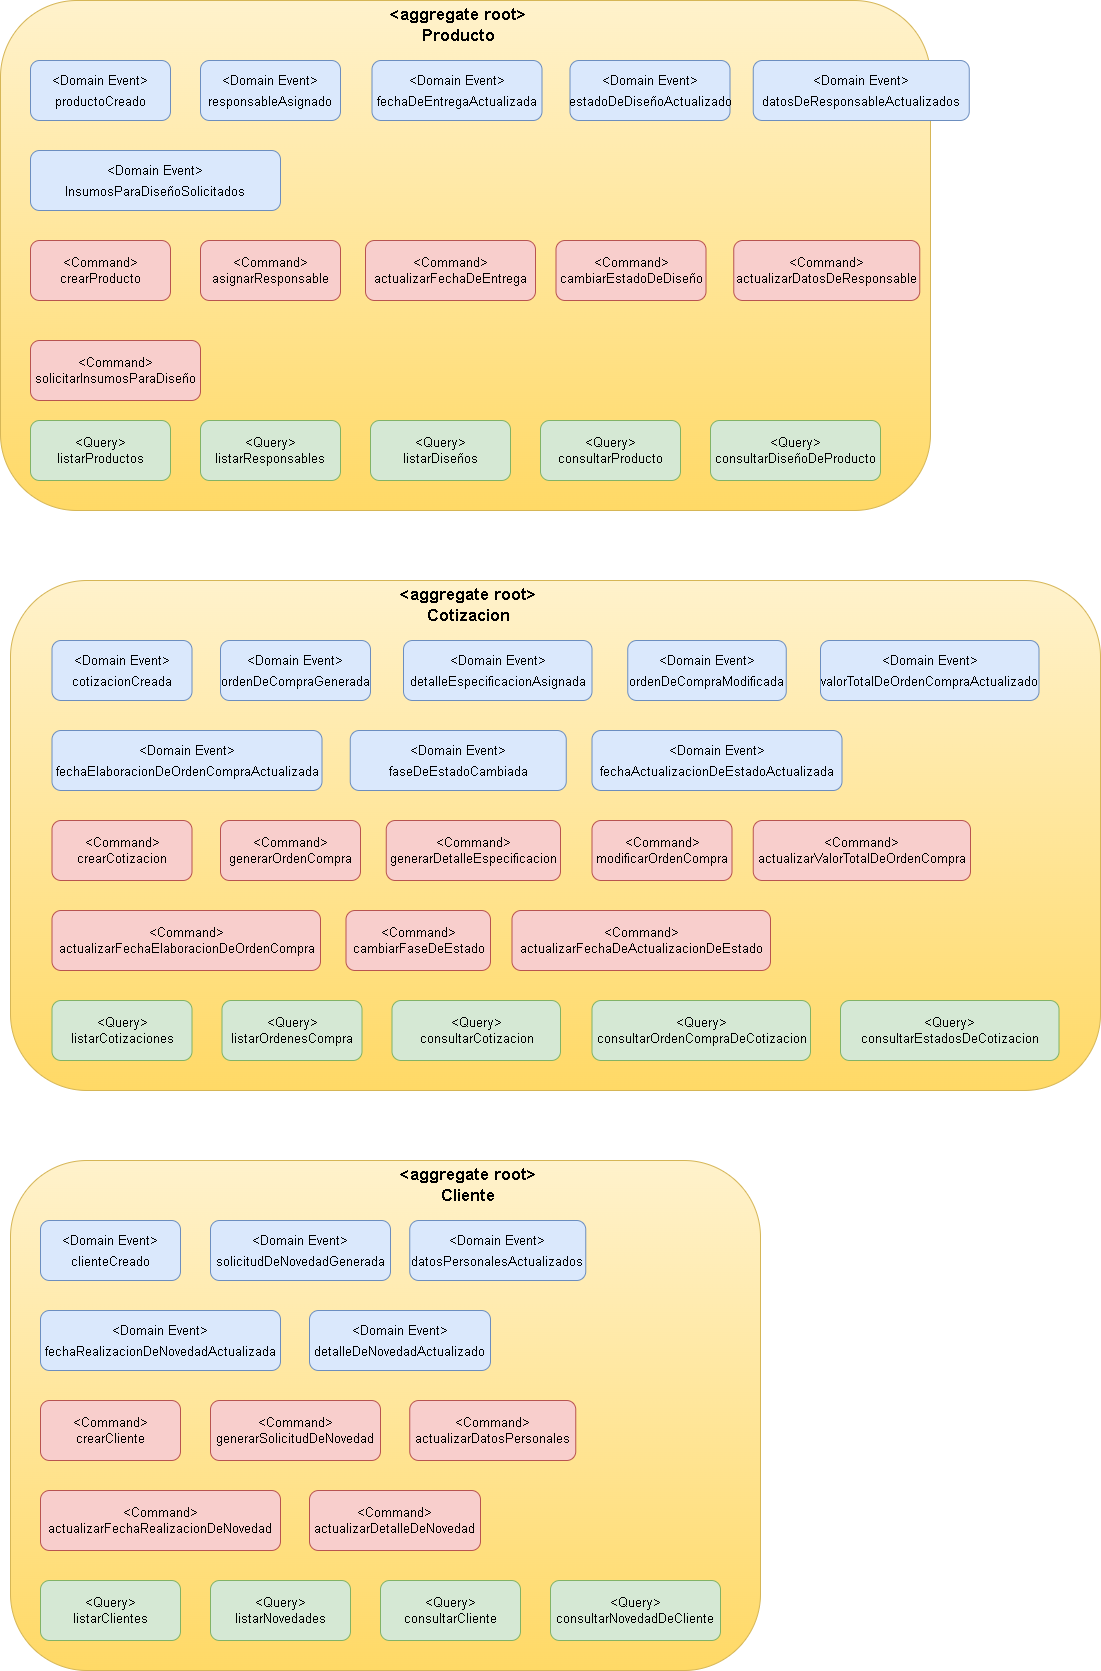

The diagram above was exported from draw.io. Its source (the exported page's mxGraphModel, read from the mxfile embedded in the PNG):
<mxGraphModel dx="868" dy="426" grid="1" gridSize="10" guides="1" tooltips="1" connect="1" arrows="1" fold="1" page="1" pageScale="1" pageWidth="827" pageHeight="1169" math="0" shadow="0">
  <root>
    <mxCell id="BwjVg5T6xs16A0tvEUA9-0" />
    <mxCell id="BwjVg5T6xs16A0tvEUA9-1" parent="BwjVg5T6xs16A0tvEUA9-0" />
    <mxCell id="BwjVg5T6xs16A0tvEUA9-2" value="" style="rounded=1;whiteSpace=wrap;html=1;fillColor=#fff2cc;strokeColor=#d6b656;gradientColor=#ffd966;" parent="BwjVg5T6xs16A0tvEUA9-1" vertex="1">
      <mxGeometry x="20" y="30" width="930" height="510" as="geometry" />
    </mxCell>
    <mxCell id="BwjVg5T6xs16A0tvEUA9-3" value="&amp;lt;aggregate root&amp;gt;&lt;br style=&quot;font-size: 17px;&quot;&gt;Producto" style="text;html=1;strokeColor=none;fillColor=none;align=center;verticalAlign=middle;whiteSpace=wrap;rounded=0;fontSize=17;fontStyle=1" parent="BwjVg5T6xs16A0tvEUA9-1" vertex="1">
      <mxGeometry x="404" y="40" width="147.5" height="30" as="geometry" />
    </mxCell>
    <mxCell id="BwjVg5T6xs16A0tvEUA9-4" value="&lt;font style=&quot;font-size: 13px&quot;&gt;&amp;lt;Domain Event&amp;gt;&lt;br&gt;productoCreado&lt;br&gt;&lt;/font&gt;" style="rounded=1;whiteSpace=wrap;html=1;fontSize=17;fillColor=#dae8fc;strokeColor=#6c8ebf;" parent="BwjVg5T6xs16A0tvEUA9-1" vertex="1">
      <mxGeometry x="50" y="90" width="140" height="60" as="geometry" />
    </mxCell>
    <mxCell id="BwjVg5T6xs16A0tvEUA9-5" value="&lt;font style=&quot;font-size: 13px&quot;&gt;&amp;lt;Domain Event&amp;gt;&lt;br&gt;fechaDeEntregaActualizada&lt;br&gt;&lt;/font&gt;" style="rounded=1;whiteSpace=wrap;html=1;fontSize=17;fillColor=#dae8fc;strokeColor=#6c8ebf;" parent="BwjVg5T6xs16A0tvEUA9-1" vertex="1">
      <mxGeometry x="391.5" y="90" width="170" height="60" as="geometry" />
    </mxCell>
    <mxCell id="BwjVg5T6xs16A0tvEUA9-7" value="&lt;font style=&quot;font-size: 13px&quot;&gt;&amp;lt;Domain Event&amp;gt;&lt;br&gt;estadoDeDiseñoActualizado&lt;br&gt;&lt;/font&gt;" style="rounded=1;whiteSpace=wrap;html=1;fontSize=17;fillColor=#dae8fc;strokeColor=#6c8ebf;" parent="BwjVg5T6xs16A0tvEUA9-1" vertex="1">
      <mxGeometry x="589.5" y="90" width="160" height="60" as="geometry" />
    </mxCell>
    <mxCell id="BwjVg5T6xs16A0tvEUA9-8" value="&lt;font style=&quot;font-size: 13px&quot;&gt;&amp;lt;Domain Event&amp;gt;&lt;br&gt;responsableAsignado&lt;br&gt;&lt;/font&gt;" style="rounded=1;whiteSpace=wrap;html=1;fontSize=17;fillColor=#dae8fc;strokeColor=#6c8ebf;" parent="BwjVg5T6xs16A0tvEUA9-1" vertex="1">
      <mxGeometry x="220" y="90" width="140" height="60" as="geometry" />
    </mxCell>
    <mxCell id="BwjVg5T6xs16A0tvEUA9-11" value="&amp;lt;Command&amp;gt;&lt;br&gt;crearProducto" style="rounded=1;whiteSpace=wrap;html=1;fontSize=13;fillColor=#f8cecc;strokeColor=#b85450;" parent="BwjVg5T6xs16A0tvEUA9-1" vertex="1">
      <mxGeometry x="50" y="270" width="140" height="60" as="geometry" />
    </mxCell>
    <mxCell id="BwjVg5T6xs16A0tvEUA9-12" value="&amp;lt;Command&amp;gt;&lt;br&gt;actualizarFechaDeEntrega" style="rounded=1;whiteSpace=wrap;html=1;fontSize=13;fillColor=#f8cecc;strokeColor=#b85450;" parent="BwjVg5T6xs16A0tvEUA9-1" vertex="1">
      <mxGeometry x="385" y="270" width="170" height="60" as="geometry" />
    </mxCell>
    <mxCell id="BwjVg5T6xs16A0tvEUA9-14" value="&amp;lt;Command&amp;gt;&lt;br&gt;asignarResponsable" style="rounded=1;whiteSpace=wrap;html=1;fontSize=13;fillColor=#f8cecc;strokeColor=#b85450;" parent="BwjVg5T6xs16A0tvEUA9-1" vertex="1">
      <mxGeometry x="220" y="270" width="140" height="60" as="geometry" />
    </mxCell>
    <mxCell id="BwjVg5T6xs16A0tvEUA9-18" value="&amp;lt;Query&amp;gt;&lt;br&gt;listarProductos" style="rounded=1;whiteSpace=wrap;html=1;fontSize=13;fillColor=#d5e8d4;strokeColor=#82b366;" parent="BwjVg5T6xs16A0tvEUA9-1" vertex="1">
      <mxGeometry x="50" y="450" width="140" height="60" as="geometry" />
    </mxCell>
    <mxCell id="BwjVg5T6xs16A0tvEUA9-20" value="&amp;lt;Query&amp;gt;&lt;br&gt;consultarDiseñoDeProducto" style="rounded=1;whiteSpace=wrap;html=1;fontSize=13;fillColor=#d5e8d4;strokeColor=#82b366;" parent="BwjVg5T6xs16A0tvEUA9-1" vertex="1">
      <mxGeometry x="730" y="450" width="170" height="60" as="geometry" />
    </mxCell>
    <mxCell id="BwjVg5T6xs16A0tvEUA9-21" value="&amp;lt;Query&amp;gt;&lt;br&gt;consultarProducto" style="rounded=1;whiteSpace=wrap;html=1;fontSize=13;fillColor=#d5e8d4;strokeColor=#82b366;" parent="BwjVg5T6xs16A0tvEUA9-1" vertex="1">
      <mxGeometry x="560" y="450" width="140" height="60" as="geometry" />
    </mxCell>
    <mxCell id="BwjVg5T6xs16A0tvEUA9-22" value="&amp;lt;Query&amp;gt;&lt;br&gt;listarDiseños" style="rounded=1;whiteSpace=wrap;html=1;fontSize=13;fillColor=#d5e8d4;strokeColor=#82b366;" parent="BwjVg5T6xs16A0tvEUA9-1" vertex="1">
      <mxGeometry x="390" y="450" width="140" height="60" as="geometry" />
    </mxCell>
    <mxCell id="BwjVg5T6xs16A0tvEUA9-23" value="&amp;lt;Query&amp;gt;&lt;br&gt;listarResponsables" style="rounded=1;whiteSpace=wrap;html=1;fontSize=13;fillColor=#d5e8d4;strokeColor=#82b366;" parent="BwjVg5T6xs16A0tvEUA9-1" vertex="1">
      <mxGeometry x="220" y="450" width="140" height="60" as="geometry" />
    </mxCell>
    <mxCell id="XRR60KTWZO_MF9JL7zuG-0" value="&lt;font style=&quot;font-size: 13px&quot;&gt;&amp;lt;Domain Event&amp;gt;&lt;br&gt;InsumosParaDiseñoSolicitados&lt;br&gt;&lt;/font&gt;" style="rounded=1;whiteSpace=wrap;html=1;fontSize=17;fillColor=#dae8fc;strokeColor=#6c8ebf;" parent="BwjVg5T6xs16A0tvEUA9-1" vertex="1">
      <mxGeometry x="50" y="180" width="250" height="60" as="geometry" />
    </mxCell>
    <mxCell id="XRR60KTWZO_MF9JL7zuG-1" value="&lt;font style=&quot;font-size: 13px&quot;&gt;&amp;lt;Domain Event&amp;gt;&lt;br&gt;datosDeResponsableActualizados&lt;br&gt;&lt;/font&gt;" style="rounded=1;whiteSpace=wrap;html=1;fontSize=17;fillColor=#dae8fc;strokeColor=#6c8ebf;" parent="BwjVg5T6xs16A0tvEUA9-1" vertex="1">
      <mxGeometry x="772.75" y="90" width="216" height="60" as="geometry" />
    </mxCell>
    <mxCell id="XRR60KTWZO_MF9JL7zuG-3" value="&amp;lt;Command&amp;gt;&lt;br&gt;solicitarInsumosParaDiseño" style="rounded=1;whiteSpace=wrap;html=1;fontSize=13;fillColor=#f8cecc;strokeColor=#b85450;" parent="BwjVg5T6xs16A0tvEUA9-1" vertex="1">
      <mxGeometry x="50" y="370" width="170" height="60" as="geometry" />
    </mxCell>
    <mxCell id="XRR60KTWZO_MF9JL7zuG-4" value="&amp;lt;Command&amp;gt;&lt;br&gt;actualizarDatosDeResponsable" style="rounded=1;whiteSpace=wrap;html=1;fontSize=13;fillColor=#f8cecc;strokeColor=#b85450;" parent="BwjVg5T6xs16A0tvEUA9-1" vertex="1">
      <mxGeometry x="753.25" y="270" width="186" height="60" as="geometry" />
    </mxCell>
    <mxCell id="XRR60KTWZO_MF9JL7zuG-5" value="&amp;lt;Command&amp;gt;&lt;br&gt;cambiarEstadoDeDiseño" style="rounded=1;whiteSpace=wrap;html=1;fontSize=13;fillColor=#f8cecc;strokeColor=#b85450;" parent="BwjVg5T6xs16A0tvEUA9-1" vertex="1">
      <mxGeometry x="575.5" y="270" width="150" height="60" as="geometry" />
    </mxCell>
    <mxCell id="XRR60KTWZO_MF9JL7zuG-6" value="" style="rounded=1;whiteSpace=wrap;html=1;fillColor=#fff2cc;strokeColor=#d6b656;gradientColor=#ffd966;" parent="BwjVg5T6xs16A0tvEUA9-1" vertex="1">
      <mxGeometry x="30" y="610" width="1090" height="510" as="geometry" />
    </mxCell>
    <mxCell id="XRR60KTWZO_MF9JL7zuG-7" value="&amp;lt;aggregate root&amp;gt;&lt;br style=&quot;font-size: 17px&quot;&gt;Cotizacion" style="text;html=1;strokeColor=none;fillColor=none;align=center;verticalAlign=middle;whiteSpace=wrap;rounded=0;fontSize=17;fontStyle=1" parent="BwjVg5T6xs16A0tvEUA9-1" vertex="1">
      <mxGeometry x="414" y="620" width="147.5" height="30" as="geometry" />
    </mxCell>
    <mxCell id="XRR60KTWZO_MF9JL7zuG-8" value="&lt;font style=&quot;font-size: 13px&quot;&gt;&amp;lt;Domain Event&amp;gt;&lt;br&gt;cotizacionCreada&lt;br&gt;&lt;/font&gt;" style="rounded=1;whiteSpace=wrap;html=1;fontSize=17;fillColor=#dae8fc;strokeColor=#6c8ebf;" parent="BwjVg5T6xs16A0tvEUA9-1" vertex="1">
      <mxGeometry x="71.5" y="670" width="140" height="60" as="geometry" />
    </mxCell>
    <mxCell id="XRR60KTWZO_MF9JL7zuG-9" value="&lt;font style=&quot;font-size: 13px&quot;&gt;&amp;lt;Domain Event&amp;gt;&lt;br&gt;valorTotalDeOrdenCompraActualizado&lt;br&gt;&lt;/font&gt;" style="rounded=1;whiteSpace=wrap;html=1;fontSize=17;fillColor=#dae8fc;strokeColor=#6c8ebf;" parent="BwjVg5T6xs16A0tvEUA9-1" vertex="1">
      <mxGeometry x="840" y="670" width="218.5" height="60" as="geometry" />
    </mxCell>
    <mxCell id="XRR60KTWZO_MF9JL7zuG-10" value="&lt;font style=&quot;font-size: 13px&quot;&gt;&amp;lt;Domain Event&amp;gt;&lt;br&gt;ordenDeCompraModificada&lt;br&gt;&lt;/font&gt;" style="rounded=1;whiteSpace=wrap;html=1;fontSize=17;fillColor=#dae8fc;strokeColor=#6c8ebf;" parent="BwjVg5T6xs16A0tvEUA9-1" vertex="1">
      <mxGeometry x="647.25" y="670" width="158.5" height="60" as="geometry" />
    </mxCell>
    <mxCell id="XRR60KTWZO_MF9JL7zuG-11" value="&lt;font style=&quot;font-size: 13px&quot;&gt;&amp;lt;Domain Event&amp;gt;&lt;br&gt;fechaElaboracionDeOrdenCompraActualizada&lt;br&gt;&lt;/font&gt;" style="rounded=1;whiteSpace=wrap;html=1;fontSize=17;fillColor=#dae8fc;strokeColor=#6c8ebf;" parent="BwjVg5T6xs16A0tvEUA9-1" vertex="1">
      <mxGeometry x="71.5" y="760" width="270" height="60" as="geometry" />
    </mxCell>
    <mxCell id="XRR60KTWZO_MF9JL7zuG-12" value="&lt;font style=&quot;font-size: 13px&quot;&gt;&amp;lt;Domain Event&amp;gt;&lt;br&gt;detalleEspecificacionAsignada&lt;br&gt;&lt;/font&gt;" style="rounded=1;whiteSpace=wrap;html=1;fontSize=17;fillColor=#dae8fc;strokeColor=#6c8ebf;" parent="BwjVg5T6xs16A0tvEUA9-1" vertex="1">
      <mxGeometry x="423" y="670" width="188.5" height="60" as="geometry" />
    </mxCell>
    <mxCell id="XRR60KTWZO_MF9JL7zuG-14" value="&lt;font style=&quot;font-size: 13px&quot;&gt;&amp;lt;Domain Event&amp;gt;&lt;br&gt;ordenDeCompraGenerada&lt;br&gt;&lt;/font&gt;" style="rounded=1;whiteSpace=wrap;html=1;fontSize=17;fillColor=#dae8fc;strokeColor=#6c8ebf;" parent="BwjVg5T6xs16A0tvEUA9-1" vertex="1">
      <mxGeometry x="240" y="670" width="150" height="60" as="geometry" />
    </mxCell>
    <mxCell id="XRR60KTWZO_MF9JL7zuG-15" value="&amp;lt;Command&amp;gt;&lt;br&gt;crearCotizacion" style="rounded=1;whiteSpace=wrap;html=1;fontSize=13;fillColor=#f8cecc;strokeColor=#b85450;" parent="BwjVg5T6xs16A0tvEUA9-1" vertex="1">
      <mxGeometry x="71.5" y="850" width="140" height="60" as="geometry" />
    </mxCell>
    <mxCell id="XRR60KTWZO_MF9JL7zuG-16" value="&amp;lt;Command&amp;gt;&lt;br&gt;actualizarValorTotalDeOrdenCompra" style="rounded=1;whiteSpace=wrap;html=1;fontSize=13;fillColor=#f8cecc;strokeColor=#b85450;" parent="BwjVg5T6xs16A0tvEUA9-1" vertex="1">
      <mxGeometry x="772.75" y="850" width="217.25" height="60" as="geometry" />
    </mxCell>
    <mxCell id="XRR60KTWZO_MF9JL7zuG-17" value="&amp;lt;Command&amp;gt;&lt;br&gt;modificarOrdenCompra" style="rounded=1;whiteSpace=wrap;html=1;fontSize=13;fillColor=#f8cecc;strokeColor=#b85450;" parent="BwjVg5T6xs16A0tvEUA9-1" vertex="1">
      <mxGeometry x="611.5" y="850" width="140" height="60" as="geometry" />
    </mxCell>
    <mxCell id="XRR60KTWZO_MF9JL7zuG-18" value="&amp;lt;Command&amp;gt;&lt;br&gt;generarDetalleEspecificacion" style="rounded=1;whiteSpace=wrap;html=1;fontSize=13;fillColor=#f8cecc;strokeColor=#b85450;" parent="BwjVg5T6xs16A0tvEUA9-1" vertex="1">
      <mxGeometry x="405.75" y="850" width="174.25" height="60" as="geometry" />
    </mxCell>
    <mxCell id="XRR60KTWZO_MF9JL7zuG-20" value="&amp;lt;Command&amp;gt;&lt;br&gt;generarOrdenCompra" style="rounded=1;whiteSpace=wrap;html=1;fontSize=13;fillColor=#f8cecc;strokeColor=#b85450;" parent="BwjVg5T6xs16A0tvEUA9-1" vertex="1">
      <mxGeometry x="240" y="850" width="140" height="60" as="geometry" />
    </mxCell>
    <mxCell id="XRR60KTWZO_MF9JL7zuG-21" value="&amp;lt;Query&amp;gt;&lt;br&gt;listarCotizaciones" style="rounded=1;whiteSpace=wrap;html=1;fontSize=13;fillColor=#d5e8d4;strokeColor=#82b366;" parent="BwjVg5T6xs16A0tvEUA9-1" vertex="1">
      <mxGeometry x="71.5" y="1030" width="140" height="60" as="geometry" />
    </mxCell>
    <mxCell id="XRR60KTWZO_MF9JL7zuG-23" value="&amp;lt;Query&amp;gt;&lt;br&gt;consultarOrdenCompraDeCotizacion" style="rounded=1;whiteSpace=wrap;html=1;fontSize=13;fillColor=#d5e8d4;strokeColor=#82b366;" parent="BwjVg5T6xs16A0tvEUA9-1" vertex="1">
      <mxGeometry x="611.5" y="1030" width="218.5" height="60" as="geometry" />
    </mxCell>
    <mxCell id="XRR60KTWZO_MF9JL7zuG-24" value="&amp;lt;Query&amp;gt;&lt;br&gt;consultarCotizacion" style="rounded=1;whiteSpace=wrap;html=1;fontSize=13;fillColor=#d5e8d4;strokeColor=#82b366;" parent="BwjVg5T6xs16A0tvEUA9-1" vertex="1">
      <mxGeometry x="411.5" y="1030" width="168.5" height="60" as="geometry" />
    </mxCell>
    <mxCell id="XRR60KTWZO_MF9JL7zuG-25" value="&amp;lt;Query&amp;gt;&lt;br&gt;listarOrdenesCompra" style="rounded=1;whiteSpace=wrap;html=1;fontSize=13;fillColor=#d5e8d4;strokeColor=#82b366;" parent="BwjVg5T6xs16A0tvEUA9-1" vertex="1">
      <mxGeometry x="241.5" y="1030" width="140" height="60" as="geometry" />
    </mxCell>
    <mxCell id="XRR60KTWZO_MF9JL7zuG-26" value="&lt;font style=&quot;font-size: 13px&quot;&gt;&amp;lt;Domain Event&amp;gt;&lt;br&gt;fechaActualizacionDeEstadoActualizada&lt;br&gt;&lt;/font&gt;" style="rounded=1;whiteSpace=wrap;html=1;fontSize=17;fillColor=#dae8fc;strokeColor=#6c8ebf;" parent="BwjVg5T6xs16A0tvEUA9-1" vertex="1">
      <mxGeometry x="611.5" y="760" width="250" height="60" as="geometry" />
    </mxCell>
    <mxCell id="XRR60KTWZO_MF9JL7zuG-27" value="&lt;font style=&quot;font-size: 13px&quot;&gt;&amp;lt;Domain Event&amp;gt;&lt;br&gt;faseDeEstadoCambiada&lt;br&gt;&lt;/font&gt;" style="rounded=1;whiteSpace=wrap;html=1;fontSize=17;fillColor=#dae8fc;strokeColor=#6c8ebf;" parent="BwjVg5T6xs16A0tvEUA9-1" vertex="1">
      <mxGeometry x="369.75" y="760" width="216" height="60" as="geometry" />
    </mxCell>
    <mxCell id="XRR60KTWZO_MF9JL7zuG-28" value="&amp;lt;Command&amp;gt;&lt;br&gt;actualizarFechaDeActualizacionDeEstado" style="rounded=1;whiteSpace=wrap;html=1;fontSize=13;fillColor=#f8cecc;strokeColor=#b85450;" parent="BwjVg5T6xs16A0tvEUA9-1" vertex="1">
      <mxGeometry x="531.5" y="940" width="258.5" height="60" as="geometry" />
    </mxCell>
    <mxCell id="XRR60KTWZO_MF9JL7zuG-29" value="&amp;lt;Command&amp;gt;&lt;br&gt;cambiarFaseDeEstado" style="rounded=1;whiteSpace=wrap;html=1;fontSize=13;fillColor=#f8cecc;strokeColor=#b85450;" parent="BwjVg5T6xs16A0tvEUA9-1" vertex="1">
      <mxGeometry x="365.5" y="940" width="144.5" height="60" as="geometry" />
    </mxCell>
    <mxCell id="XRR60KTWZO_MF9JL7zuG-30" value="&amp;lt;Command&amp;gt;&lt;br&gt;actualizarFechaElaboracionDeOrdenCompra" style="rounded=1;whiteSpace=wrap;html=1;fontSize=13;fillColor=#f8cecc;strokeColor=#b85450;" parent="BwjVg5T6xs16A0tvEUA9-1" vertex="1">
      <mxGeometry x="71.5" y="940" width="268.5" height="60" as="geometry" />
    </mxCell>
    <mxCell id="MzQuedN2bCg0cpgV4AEg-0" value="" style="rounded=1;whiteSpace=wrap;html=1;fillColor=#fff2cc;strokeColor=#d6b656;gradientColor=#ffd966;" parent="BwjVg5T6xs16A0tvEUA9-1" vertex="1">
      <mxGeometry x="30" y="1190" width="750" height="510" as="geometry" />
    </mxCell>
    <mxCell id="MzQuedN2bCg0cpgV4AEg-1" value="&amp;lt;aggregate root&amp;gt;&lt;br style=&quot;font-size: 17px&quot;&gt;Cliente" style="text;html=1;strokeColor=none;fillColor=none;align=center;verticalAlign=middle;whiteSpace=wrap;rounded=0;fontSize=17;fontStyle=1" parent="BwjVg5T6xs16A0tvEUA9-1" vertex="1">
      <mxGeometry x="414" y="1200" width="147.5" height="30" as="geometry" />
    </mxCell>
    <mxCell id="MzQuedN2bCg0cpgV4AEg-2" value="&lt;font style=&quot;font-size: 13px&quot;&gt;&amp;lt;Domain Event&amp;gt;&lt;br&gt;clienteCreado&lt;br&gt;&lt;/font&gt;" style="rounded=1;whiteSpace=wrap;html=1;fontSize=17;fillColor=#dae8fc;strokeColor=#6c8ebf;" parent="BwjVg5T6xs16A0tvEUA9-1" vertex="1">
      <mxGeometry x="60" y="1250" width="140" height="60" as="geometry" />
    </mxCell>
    <mxCell id="MzQuedN2bCg0cpgV4AEg-3" value="&lt;font style=&quot;font-size: 13px&quot;&gt;&amp;lt;Domain Event&amp;gt;&lt;br&gt;detalleDeNovedadActualizado&lt;br&gt;&lt;/font&gt;" style="rounded=1;whiteSpace=wrap;html=1;fontSize=17;fillColor=#dae8fc;strokeColor=#6c8ebf;" parent="BwjVg5T6xs16A0tvEUA9-1" vertex="1">
      <mxGeometry x="329" y="1340" width="181" height="60" as="geometry" />
    </mxCell>
    <mxCell id="MzQuedN2bCg0cpgV4AEg-4" value="&lt;font style=&quot;font-size: 13px&quot;&gt;&amp;lt;Domain Event&amp;gt;&lt;br&gt;fechaRealizacionDeNovedadActualizada&lt;br&gt;&lt;/font&gt;" style="rounded=1;whiteSpace=wrap;html=1;fontSize=17;fillColor=#dae8fc;strokeColor=#6c8ebf;" parent="BwjVg5T6xs16A0tvEUA9-1" vertex="1">
      <mxGeometry x="60" y="1340" width="240" height="60" as="geometry" />
    </mxCell>
    <mxCell id="MzQuedN2bCg0cpgV4AEg-7" value="&lt;font style=&quot;font-size: 13px&quot;&gt;&amp;lt;Domain Event&amp;gt;&lt;br&gt;datosPersonalesActualizados&lt;br&gt;&lt;/font&gt;" style="rounded=1;whiteSpace=wrap;html=1;fontSize=17;fillColor=#dae8fc;strokeColor=#6c8ebf;" parent="BwjVg5T6xs16A0tvEUA9-1" vertex="1">
      <mxGeometry x="429.25" y="1250" width="176" height="60" as="geometry" />
    </mxCell>
    <mxCell id="MzQuedN2bCg0cpgV4AEg-8" value="&lt;font style=&quot;font-size: 13px&quot;&gt;&amp;lt;Domain Event&amp;gt;&lt;br&gt;solicitudDeNovedadGenerada&lt;br&gt;&lt;/font&gt;" style="rounded=1;whiteSpace=wrap;html=1;fontSize=17;fillColor=#dae8fc;strokeColor=#6c8ebf;" parent="BwjVg5T6xs16A0tvEUA9-1" vertex="1">
      <mxGeometry x="230" y="1250" width="180" height="60" as="geometry" />
    </mxCell>
    <mxCell id="MzQuedN2bCg0cpgV4AEg-9" value="&amp;lt;Command&amp;gt;&lt;br&gt;crearCliente" style="rounded=1;whiteSpace=wrap;html=1;fontSize=13;fillColor=#f8cecc;strokeColor=#b85450;" parent="BwjVg5T6xs16A0tvEUA9-1" vertex="1">
      <mxGeometry x="60" y="1430" width="140" height="60" as="geometry" />
    </mxCell>
    <mxCell id="MzQuedN2bCg0cpgV4AEg-10" value="&amp;lt;Command&amp;gt;&lt;br&gt;actualizarFechaRealizacionDeNovedad" style="rounded=1;whiteSpace=wrap;html=1;fontSize=13;fillColor=#f8cecc;strokeColor=#b85450;" parent="BwjVg5T6xs16A0tvEUA9-1" vertex="1">
      <mxGeometry x="60" y="1520" width="240" height="60" as="geometry" />
    </mxCell>
    <mxCell id="MzQuedN2bCg0cpgV4AEg-13" value="&amp;lt;Command&amp;gt;&lt;br&gt;actualizarDatosPersonales" style="rounded=1;whiteSpace=wrap;html=1;fontSize=13;fillColor=#f8cecc;strokeColor=#b85450;" parent="BwjVg5T6xs16A0tvEUA9-1" vertex="1">
      <mxGeometry x="429.25" y="1430" width="166" height="60" as="geometry" />
    </mxCell>
    <mxCell id="MzQuedN2bCg0cpgV4AEg-14" value="&amp;lt;Command&amp;gt;&lt;br&gt;generarSolicitudDeNovedad" style="rounded=1;whiteSpace=wrap;html=1;fontSize=13;fillColor=#f8cecc;strokeColor=#b85450;" parent="BwjVg5T6xs16A0tvEUA9-1" vertex="1">
      <mxGeometry x="230" y="1430" width="170" height="60" as="geometry" />
    </mxCell>
    <mxCell id="MzQuedN2bCg0cpgV4AEg-15" value="&amp;lt;Query&amp;gt;&lt;br&gt;listarClientes" style="rounded=1;whiteSpace=wrap;html=1;fontSize=13;fillColor=#d5e8d4;strokeColor=#82b366;" parent="BwjVg5T6xs16A0tvEUA9-1" vertex="1">
      <mxGeometry x="60" y="1610" width="140" height="60" as="geometry" />
    </mxCell>
    <mxCell id="MzQuedN2bCg0cpgV4AEg-17" value="&amp;lt;Query&amp;gt;&lt;br&gt;consultarNovedadDeCliente" style="rounded=1;whiteSpace=wrap;html=1;fontSize=13;fillColor=#d5e8d4;strokeColor=#82b366;" parent="BwjVg5T6xs16A0tvEUA9-1" vertex="1">
      <mxGeometry x="570" y="1610" width="170" height="60" as="geometry" />
    </mxCell>
    <mxCell id="MzQuedN2bCg0cpgV4AEg-18" value="&amp;lt;Query&amp;gt;&lt;br&gt;consultarCliente" style="rounded=1;whiteSpace=wrap;html=1;fontSize=13;fillColor=#d5e8d4;strokeColor=#82b366;" parent="BwjVg5T6xs16A0tvEUA9-1" vertex="1">
      <mxGeometry x="400" y="1610" width="140" height="60" as="geometry" />
    </mxCell>
    <mxCell id="MzQuedN2bCg0cpgV4AEg-19" value="&amp;lt;Query&amp;gt;&lt;br&gt;listarNovedades" style="rounded=1;whiteSpace=wrap;html=1;fontSize=13;fillColor=#d5e8d4;strokeColor=#82b366;" parent="BwjVg5T6xs16A0tvEUA9-1" vertex="1">
      <mxGeometry x="230" y="1610" width="140" height="60" as="geometry" />
    </mxCell>
    <mxCell id="MzQuedN2bCg0cpgV4AEg-24" value="&amp;lt;Command&amp;gt;&lt;br&gt;actualizarDetalleDeNovedad" style="rounded=1;whiteSpace=wrap;html=1;fontSize=13;fillColor=#f8cecc;strokeColor=#b85450;" parent="BwjVg5T6xs16A0tvEUA9-1" vertex="1">
      <mxGeometry x="329" y="1520" width="171" height="60" as="geometry" />
    </mxCell>
    <mxCell id="vlVrhSxyZXXiVsQ1_33x-0" value="&amp;lt;Query&amp;gt;&lt;br&gt;consultarEstadosDeCotizacion" style="rounded=1;whiteSpace=wrap;html=1;fontSize=13;fillColor=#d5e8d4;strokeColor=#82b366;" parent="BwjVg5T6xs16A0tvEUA9-1" vertex="1">
      <mxGeometry x="860" y="1030" width="218.5" height="60" as="geometry" />
    </mxCell>
  </root>
</mxGraphModel>